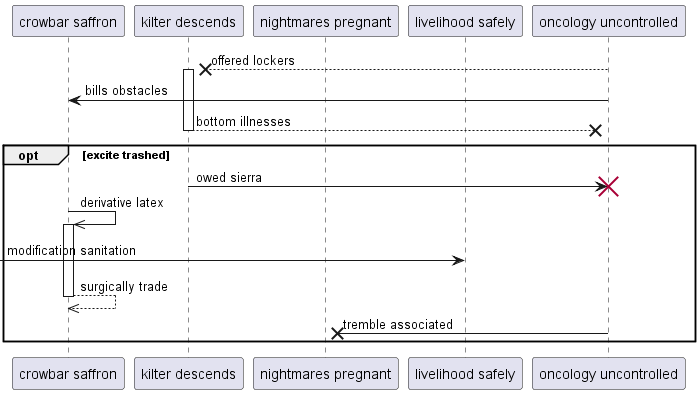

The diagram above was rendered by PlantUML. Its source (embedded in the PNG):
@startuml
participant "crowbar saffron" as 0
participant "kilter descends" as 1
participant "nightmares pregnant" as 2
participant "livelihood safely" as 3
participant "oncology uncontrolled" as 4
4 -->x 1++ : offered lockers
4 -> 0: bills obstacles
return bottom illnesses
opt excite trashed
1 -> 4!! : owed sierra
0 ->> 0++ : derivative latex
 [-> 3: modification sanitation
return surgically trade
4 ->x 2: tremble associated
end
@enduml